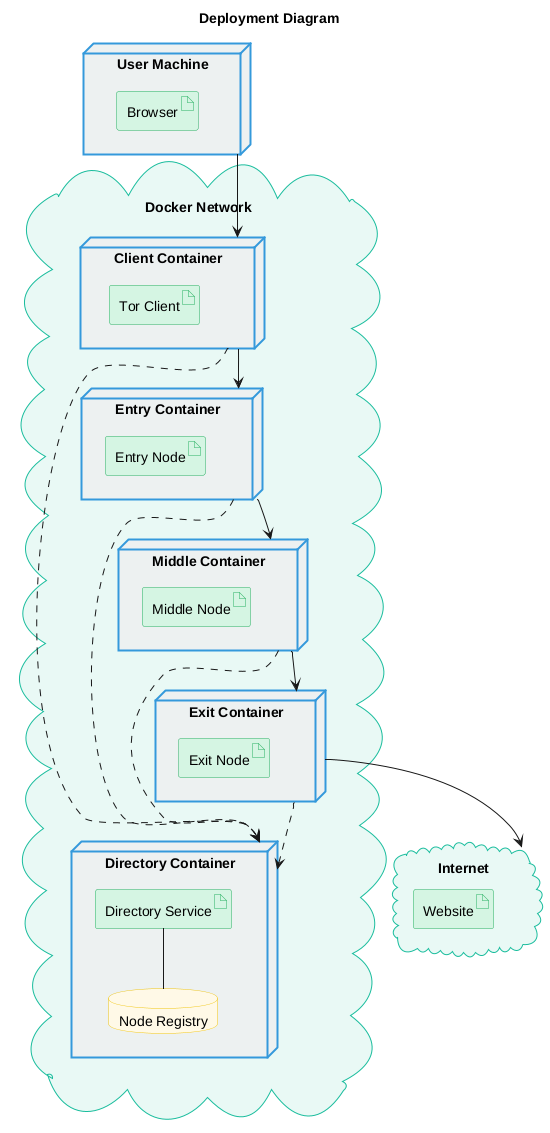

The diagram above was rendered by PlantUML. Its source (embedded in the PNG):
@startuml tor-deployment

skinparam node {
    BackgroundColor #ECF0F1
    BorderColor #3498DB
    BorderThickness 2
}
skinparam artifact {
    BackgroundColor #D5F5E3
    BorderColor #27AE60
}
skinparam database {
    BackgroundColor #FEF9E7
    BorderColor #F1C40F
}
skinparam cloud {
    BackgroundColor #E8F8F5
    BorderColor #1ABC9C
}

title Deployment Diagram

node "User Machine" as UserMachine {
    artifact "Browser" as Browser
}

cloud "Docker Network" as DockerNet {

    node "Directory Container" as DirContainer {
        artifact "Directory Service" as DirService
        database "Node Registry" as Registry
        DirService -- Registry
    }

    node "Client Container" as ClientContainer {
        artifact "Tor Client" as TorClient
    }

    node "Entry Container" as EntryContainer {
        artifact "Entry Node" as EntryService
    }

    node "Middle Container" as MiddleContainer {
        artifact "Middle Node" as MiddleService
    }

    node "Exit Container" as ExitContainer {
        artifact "Exit Node" as ExitService
    }
}

cloud "Internet" as Internet {
    artifact "Website" as Website
}

' Connections to containers, not artifacts
UserMachine --> ClientContainer

ClientContainer ..> DirContainer
EntryContainer ..> DirContainer
MiddleContainer ..> DirContainer
ExitContainer ..> DirContainer

ClientContainer --> EntryContainer
EntryContainer --> MiddleContainer
MiddleContainer --> ExitContainer
ExitContainer --> Internet

@enduml